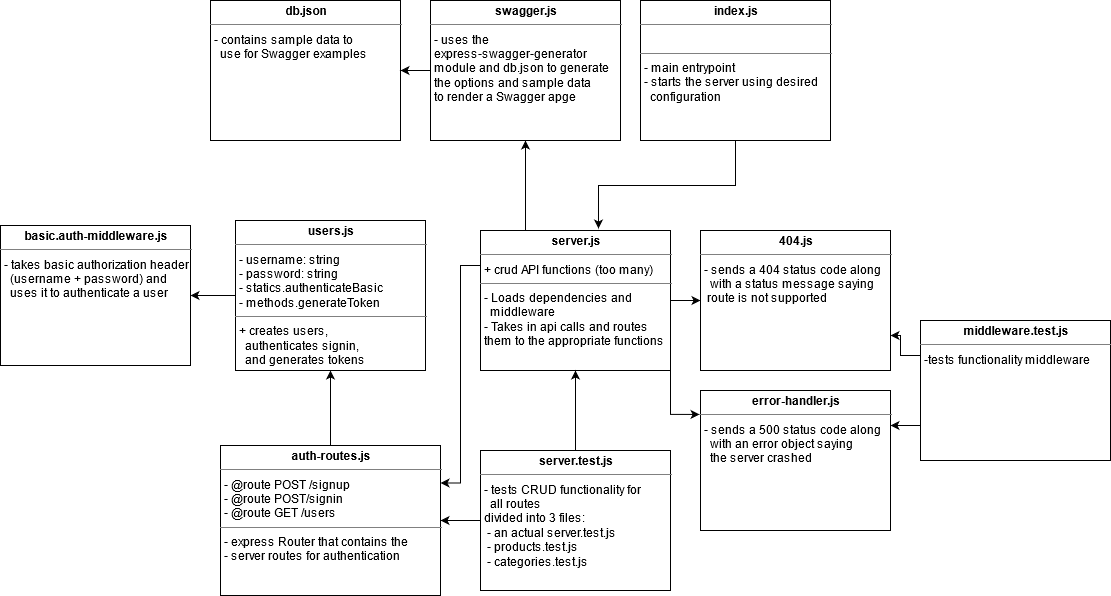

The diagram above was exported from draw.io. Its source (the exported page's mxGraphModel, read from the mxfile embedded in the PNG):
<mxGraphModel dx="2062" dy="1123" grid="1" gridSize="10" guides="1" tooltips="1" connect="1" arrows="1" fold="1" page="1" pageScale="1" pageWidth="1169" pageHeight="826" background="#ffffff" math="0" shadow="0">
  <root>
    <mxCell id="0" />
    <mxCell id="1" parent="0" />
    <mxCell id="6HCYbMGJ-Cd4r67YXehL-2" style="edgeStyle=orthogonalEdgeStyle;rounded=0;orthogonalLoop=1;jettySize=auto;html=1;exitX=0.5;exitY=1;exitDx=0;exitDy=0;entryX=0.621;entryY=-0.014;entryDx=0;entryDy=0;entryPerimeter=0;" parent="1" source="Q3TcX09BlYtKUub5XQqZ-42" target="uk9tYBDSgavBsX28dxRH-1" edge="1">
      <mxGeometry relative="1" as="geometry" />
    </mxCell>
    <mxCell id="Q3TcX09BlYtKUub5XQqZ-42" value="&lt;p style=&quot;margin: 0px ; margin-top: 4px ; text-align: center&quot;&gt;&lt;b&gt;index.js&lt;/b&gt;&lt;/p&gt;&lt;hr size=&quot;1&quot;&gt;&lt;p style=&quot;margin: 0px ; margin-left: 4px&quot;&gt;&lt;br&gt;&lt;/p&gt;&lt;hr size=&quot;1&quot;&gt;&lt;p style=&quot;margin: 0px ; margin-left: 4px&quot;&gt;- main entrypoint&lt;/p&gt;&lt;p style=&quot;margin: 0px ; margin-left: 4px&quot;&gt;- starts the server using desired&lt;br&gt;&lt;/p&gt;&lt;p style=&quot;margin: 0px ; margin-left: 4px&quot;&gt;&amp;nbsp; configuration&lt;/p&gt;" style="verticalAlign=top;align=left;overflow=fill;fontSize=12;fontFamily=Helvetica;html=1;rounded=0;shadow=0;comic=0;labelBackgroundColor=none;strokeWidth=1" parent="1" vertex="1">
      <mxGeometry x="690" y="160" width="190" height="140" as="geometry" />
    </mxCell>
    <mxCell id="vBddboIVCOBGoCwsKS9x-30" style="edgeStyle=orthogonalEdgeStyle;rounded=0;orthogonalLoop=1;jettySize=auto;html=1;exitX=0;exitY=0.25;exitDx=0;exitDy=0;entryX=1;entryY=0.75;entryDx=0;entryDy=0;" parent="1" source="FTLYbVOXodWqYQ-jX1oh-2" target="vBddboIVCOBGoCwsKS9x-1" edge="1">
      <mxGeometry relative="1" as="geometry">
        <Array as="points">
          <mxPoint x="950" y="515" />
          <mxPoint x="950" y="495" />
        </Array>
      </mxGeometry>
    </mxCell>
    <mxCell id="vBddboIVCOBGoCwsKS9x-31" style="edgeStyle=orthogonalEdgeStyle;rounded=0;orthogonalLoop=1;jettySize=auto;html=1;exitX=0;exitY=0.75;exitDx=0;exitDy=0;entryX=1;entryY=0.25;entryDx=0;entryDy=0;" parent="1" source="FTLYbVOXodWqYQ-jX1oh-2" target="vBddboIVCOBGoCwsKS9x-2" edge="1">
      <mxGeometry relative="1" as="geometry" />
    </mxCell>
    <mxCell id="FTLYbVOXodWqYQ-jX1oh-2" value="&lt;p style=&quot;margin: 0px ; margin-top: 4px ; text-align: center&quot;&gt;&lt;b&gt;middleware.test.js&lt;/b&gt;&lt;/p&gt;&lt;hr size=&quot;1&quot;&gt;&lt;p style=&quot;margin: 0px ; margin-left: 4px&quot;&gt;-tests functionality middleware&lt;/p&gt;" style="verticalAlign=top;align=left;overflow=fill;fontSize=12;fontFamily=Helvetica;html=1;rounded=0;shadow=0;comic=0;labelBackgroundColor=none;strokeWidth=1" parent="1" vertex="1">
      <mxGeometry x="970" y="480" width="190" height="140" as="geometry" />
    </mxCell>
    <mxCell id="vBddboIVCOBGoCwsKS9x-4" style="edgeStyle=orthogonalEdgeStyle;rounded=0;orthogonalLoop=1;jettySize=auto;html=1;exitX=1;exitY=0.5;exitDx=0;exitDy=0;entryX=0;entryY=0.5;entryDx=0;entryDy=0;" parent="1" source="uk9tYBDSgavBsX28dxRH-1" target="vBddboIVCOBGoCwsKS9x-1" edge="1">
      <mxGeometry relative="1" as="geometry" />
    </mxCell>
    <mxCell id="vBddboIVCOBGoCwsKS9x-7" style="edgeStyle=orthogonalEdgeStyle;rounded=0;orthogonalLoop=1;jettySize=auto;html=1;exitX=1;exitY=1;exitDx=0;exitDy=0;entryX=-0.005;entryY=0.171;entryDx=0;entryDy=0;entryPerimeter=0;" parent="1" source="uk9tYBDSgavBsX28dxRH-1" target="vBddboIVCOBGoCwsKS9x-2" edge="1">
      <mxGeometry relative="1" as="geometry" />
    </mxCell>
    <mxCell id="7VjogPhsw6sTjWg5t7e6-20" style="edgeStyle=orthogonalEdgeStyle;rounded=0;orthogonalLoop=1;jettySize=auto;html=1;exitX=0;exitY=0.25;exitDx=0;exitDy=0;entryX=1;entryY=0.25;entryDx=0;entryDy=0;" parent="1" source="uk9tYBDSgavBsX28dxRH-1" target="7VjogPhsw6sTjWg5t7e6-1" edge="1">
      <mxGeometry relative="1" as="geometry" />
    </mxCell>
    <mxCell id="6HCYbMGJ-Cd4r67YXehL-3" style="edgeStyle=orthogonalEdgeStyle;rounded=0;orthogonalLoop=1;jettySize=auto;html=1;exitX=0.25;exitY=0;exitDx=0;exitDy=0;entryX=0.5;entryY=1;entryDx=0;entryDy=0;" parent="1" source="uk9tYBDSgavBsX28dxRH-1" target="7VjogPhsw6sTjWg5t7e6-21" edge="1">
      <mxGeometry relative="1" as="geometry">
        <Array as="points">
          <mxPoint x="575" y="390" />
        </Array>
      </mxGeometry>
    </mxCell>
    <mxCell id="uk9tYBDSgavBsX28dxRH-1" value="&lt;p style=&quot;margin: 0px ; margin-top: 4px ; text-align: center&quot;&gt;&lt;b&gt;server.js&lt;/b&gt;&lt;/p&gt;&lt;hr size=&quot;1&quot;&gt;&lt;p style=&quot;margin: 0px ; margin-left: 4px&quot;&gt;+ crud API functions (too many)&lt;/p&gt;&lt;hr size=&quot;1&quot;&gt;&lt;p style=&quot;margin: 0px ; margin-left: 4px&quot;&gt;- Loads dependencies and&amp;nbsp;&lt;/p&gt;&lt;p style=&quot;margin: 0px ; margin-left: 4px&quot;&gt;&amp;nbsp; middleware&lt;/p&gt;&lt;p style=&quot;margin: 0px ; margin-left: 4px&quot;&gt;- Takes in api calls and routes&amp;nbsp;&lt;/p&gt;&lt;p style=&quot;margin: 0px ; margin-left: 4px&quot;&gt;them to the appropriate functions&lt;/p&gt;&lt;div&gt;&lt;br&gt;&lt;/div&gt;" style="verticalAlign=top;align=left;overflow=fill;fontSize=12;fontFamily=Helvetica;html=1;rounded=0;shadow=0;comic=0;labelBackgroundColor=none;strokeWidth=1" parent="1" vertex="1">
      <mxGeometry x="530" y="390" width="190" height="140" as="geometry" />
    </mxCell>
    <mxCell id="uk9tYBDSgavBsX28dxRH-5" style="edgeStyle=orthogonalEdgeStyle;rounded=0;orthogonalLoop=1;jettySize=auto;html=1;exitX=0.5;exitY=0;exitDx=0;exitDy=0;" parent="1" source="uk9tYBDSgavBsX28dxRH-2" target="uk9tYBDSgavBsX28dxRH-1" edge="1">
      <mxGeometry relative="1" as="geometry" />
    </mxCell>
    <mxCell id="6HCYbMGJ-Cd4r67YXehL-1" style="edgeStyle=orthogonalEdgeStyle;rounded=0;orthogonalLoop=1;jettySize=auto;html=1;exitX=0;exitY=0.5;exitDx=0;exitDy=0;entryX=1;entryY=0.5;entryDx=0;entryDy=0;" parent="1" source="uk9tYBDSgavBsX28dxRH-2" target="7VjogPhsw6sTjWg5t7e6-1" edge="1">
      <mxGeometry relative="1" as="geometry" />
    </mxCell>
    <mxCell id="uk9tYBDSgavBsX28dxRH-2" value="&lt;p style=&quot;margin: 0px ; margin-top: 4px ; text-align: center&quot;&gt;&lt;b&gt;server.test.js&lt;/b&gt;&lt;/p&gt;&lt;hr size=&quot;1&quot;&gt;&lt;p style=&quot;margin: 0px ; margin-left: 4px&quot;&gt;- tests CRUD functionality for&lt;/p&gt;&lt;p style=&quot;margin: 0px ; margin-left: 4px&quot;&gt;&amp;nbsp; all routes&lt;/p&gt;&lt;p style=&quot;margin: 0px ; margin-left: 4px&quot;&gt;divided into 3 files:&lt;/p&gt;&lt;p style=&quot;margin: 0px ; margin-left: 4px&quot;&gt;&amp;nbsp;- an actual server.test.js&lt;/p&gt;&lt;p style=&quot;margin: 0px ; margin-left: 4px&quot;&gt;&amp;nbsp;- products.test.js&lt;/p&gt;&lt;p style=&quot;margin: 0px ; margin-left: 4px&quot;&gt;&amp;nbsp;- categories.test.js&lt;/p&gt;" style="verticalAlign=top;align=left;overflow=fill;fontSize=12;fontFamily=Helvetica;html=1;rounded=0;shadow=0;comic=0;labelBackgroundColor=none;strokeWidth=1" parent="1" vertex="1">
      <mxGeometry x="530" y="610" width="190" height="140" as="geometry" />
    </mxCell>
    <mxCell id="vBddboIVCOBGoCwsKS9x-1" value="&lt;p style=&quot;margin: 0px ; margin-top: 4px ; text-align: center&quot;&gt;&lt;b&gt;404.js&lt;/b&gt;&lt;/p&gt;&lt;hr size=&quot;1&quot;&gt;&lt;p style=&quot;margin: 0px ; margin-left: 4px&quot;&gt;- sends a 404 status code along&lt;/p&gt;&lt;p style=&quot;margin: 0px ; margin-left: 4px&quot;&gt;&amp;nbsp; with a status message saying&lt;/p&gt;&lt;p style=&quot;margin: 0px ; margin-left: 4px&quot;&gt;&amp;nbsp;route is not supported&lt;/p&gt;" style="verticalAlign=top;align=left;overflow=fill;fontSize=12;fontFamily=Helvetica;html=1;rounded=0;shadow=0;comic=0;labelBackgroundColor=none;strokeWidth=1" parent="1" vertex="1">
      <mxGeometry x="750" y="390" width="190" height="140" as="geometry" />
    </mxCell>
    <mxCell id="vBddboIVCOBGoCwsKS9x-2" value="&lt;p style=&quot;margin: 0px ; margin-top: 4px ; text-align: center&quot;&gt;&lt;b&gt;error-handler.js&lt;/b&gt;&lt;/p&gt;&lt;hr size=&quot;1&quot;&gt;&lt;p style=&quot;margin: 0px ; margin-left: 4px&quot;&gt;- sends a 500 status code along&lt;/p&gt;&lt;p style=&quot;margin: 0px ; margin-left: 4px&quot;&gt;&amp;nbsp; with an error object saying&lt;/p&gt;&lt;p style=&quot;margin: 0px ; margin-left: 4px&quot;&gt;&amp;nbsp; the server crashed&lt;/p&gt;" style="verticalAlign=top;align=left;overflow=fill;fontSize=12;fontFamily=Helvetica;html=1;rounded=0;shadow=0;comic=0;labelBackgroundColor=none;strokeWidth=1" parent="1" vertex="1">
      <mxGeometry x="750" y="550" width="190" height="140" as="geometry" />
    </mxCell>
    <mxCell id="vBddboIVCOBGoCwsKS9x-32" value="&lt;p style=&quot;margin: 0px ; margin-top: 4px ; text-align: center&quot;&gt;&lt;b&gt;db.json&lt;/b&gt;&lt;/p&gt;&lt;hr size=&quot;1&quot;&gt;&lt;p style=&quot;margin: 0px ; margin-left: 4px&quot;&gt;- contains sample data to&lt;br&gt;&lt;/p&gt;&lt;p style=&quot;margin: 0px ; margin-left: 4px&quot;&gt;&amp;nbsp; use for Swagger examples&lt;/p&gt;" style="verticalAlign=top;align=left;overflow=fill;fontSize=12;fontFamily=Helvetica;html=1;rounded=0;shadow=0;comic=0;labelBackgroundColor=none;strokeWidth=1" parent="1" vertex="1">
      <mxGeometry x="260" y="160" width="190" height="140" as="geometry" />
    </mxCell>
    <mxCell id="6HCYbMGJ-Cd4r67YXehL-10" style="edgeStyle=orthogonalEdgeStyle;rounded=0;orthogonalLoop=1;jettySize=auto;html=1;exitX=0.5;exitY=0;exitDx=0;exitDy=0;" parent="1" source="7VjogPhsw6sTjWg5t7e6-1" target="lG4yQZ9VAHtKArdO8IIL-1" edge="1">
      <mxGeometry relative="1" as="geometry" />
    </mxCell>
    <mxCell id="7VjogPhsw6sTjWg5t7e6-1" value="&lt;p style=&quot;margin: 0px ; margin-top: 4px ; text-align: center&quot;&gt;&lt;b&gt;auth-routes.js&lt;/b&gt;&lt;/p&gt;&lt;hr size=&quot;1&quot;&gt;&lt;p style=&quot;margin: 0px ; margin-left: 4px&quot;&gt;- @route POST /signup&lt;/p&gt;&lt;p style=&quot;margin: 0px ; margin-left: 4px&quot;&gt;- @route POST/signin&lt;/p&gt;&lt;p style=&quot;margin: 0px ; margin-left: 4px&quot;&gt;- @route GET /users&lt;/p&gt;&lt;hr size=&quot;1&quot;&gt;&lt;p style=&quot;margin: 0px 0px 0px 4px&quot;&gt;- express Router that contains the&lt;/p&gt;&lt;p style=&quot;margin: 0px 0px 0px 4px&quot;&gt;- server routes for authentication&lt;/p&gt;" style="verticalAlign=top;align=left;overflow=fill;fontSize=12;fontFamily=Helvetica;html=1;rounded=0;shadow=0;comic=0;labelBackgroundColor=none;strokeWidth=1" parent="1" vertex="1">
      <mxGeometry x="270" y="605" width="220" height="150" as="geometry" />
    </mxCell>
    <mxCell id="6HCYbMGJ-Cd4r67YXehL-9" style="edgeStyle=orthogonalEdgeStyle;rounded=0;orthogonalLoop=1;jettySize=auto;html=1;exitX=0;exitY=0.5;exitDx=0;exitDy=0;entryX=1;entryY=0.5;entryDx=0;entryDy=0;" parent="1" source="7VjogPhsw6sTjWg5t7e6-21" target="vBddboIVCOBGoCwsKS9x-32" edge="1">
      <mxGeometry relative="1" as="geometry" />
    </mxCell>
    <mxCell id="7VjogPhsw6sTjWg5t7e6-21" value="&lt;p style=&quot;margin: 0px ; margin-top: 4px ; text-align: center&quot;&gt;&lt;b&gt;swagger.js&lt;/b&gt;&lt;/p&gt;&lt;hr size=&quot;1&quot;&gt;&lt;p style=&quot;margin: 0px ; margin-left: 4px&quot;&gt;- uses the&amp;nbsp;&lt;/p&gt;&lt;p style=&quot;margin: 0px ; margin-left: 4px&quot;&gt;express-swagger-generator&lt;br&gt;&lt;/p&gt;&lt;p style=&quot;margin: 0px ; margin-left: 4px&quot;&gt;module and db.json to generate&lt;/p&gt;&lt;p style=&quot;margin: 0px ; margin-left: 4px&quot;&gt;the options and sample data&lt;/p&gt;&lt;p style=&quot;margin: 0px ; margin-left: 4px&quot;&gt;to render a Swagger apge&lt;/p&gt;" style="verticalAlign=top;align=left;overflow=fill;fontSize=12;fontFamily=Helvetica;html=1;rounded=0;shadow=0;comic=0;labelBackgroundColor=none;strokeWidth=1" parent="1" vertex="1">
      <mxGeometry x="480" y="160" width="190" height="140" as="geometry" />
    </mxCell>
    <mxCell id="rjymEjxL7-CIX0oKwmtt-2" style="edgeStyle=orthogonalEdgeStyle;rounded=0;orthogonalLoop=1;jettySize=auto;html=1;exitX=0;exitY=0.5;exitDx=0;exitDy=0;" edge="1" parent="1" source="lG4yQZ9VAHtKArdO8IIL-1" target="rjymEjxL7-CIX0oKwmtt-1">
      <mxGeometry relative="1" as="geometry" />
    </mxCell>
    <mxCell id="lG4yQZ9VAHtKArdO8IIL-1" value="&lt;p style=&quot;margin: 0px ; margin-top: 4px ; text-align: center&quot;&gt;&lt;b&gt;users.js&lt;/b&gt;&lt;/p&gt;&lt;hr size=&quot;1&quot;&gt;&lt;p style=&quot;margin: 0px ; margin-left: 4px&quot;&gt;- username: string&lt;/p&gt;&lt;p style=&quot;margin: 0px ; margin-left: 4px&quot;&gt;- password: string&lt;/p&gt;&lt;p style=&quot;margin: 0px ; margin-left: 4px&quot;&gt;- statics.authenticateBasic&lt;/p&gt;&lt;p style=&quot;margin: 0px ; margin-left: 4px&quot;&gt;- methods.generateToken&lt;/p&gt;&lt;hr size=&quot;1&quot;&gt;&lt;p style=&quot;margin: 0px 0px 0px 4px&quot;&gt;&lt;span&gt;+ creates users,&lt;/span&gt;&lt;/p&gt;&lt;p style=&quot;margin: 0px 0px 0px 4px&quot;&gt;&lt;span&gt;&amp;nbsp; authenticates signin,&lt;/span&gt;&lt;/p&gt;&lt;p style=&quot;margin: 0px 0px 0px 4px&quot;&gt;&lt;span&gt;&amp;nbsp; and generates tokens&lt;/span&gt;&lt;/p&gt;" style="verticalAlign=top;align=left;overflow=fill;fontSize=12;fontFamily=Helvetica;html=1;rounded=0;shadow=0;comic=0;labelBackgroundColor=none;strokeWidth=1" parent="1" vertex="1">
      <mxGeometry x="285" y="380" width="190" height="150" as="geometry" />
    </mxCell>
    <mxCell id="rjymEjxL7-CIX0oKwmtt-1" value="&lt;p style=&quot;margin: 4px 0px 0px ; text-align: center&quot;&gt;&lt;b&gt;basic.auth-middleware.js&lt;/b&gt;&lt;/p&gt;&lt;hr size=&quot;1&quot;&gt;&lt;p style=&quot;margin: 0px 0px 0px 4px&quot;&gt;- takes basic authorization header&lt;/p&gt;&lt;p style=&quot;margin: 0px 0px 0px 4px&quot;&gt;&amp;nbsp; (username + password) and&lt;/p&gt;&lt;p style=&quot;margin: 0px 0px 0px 4px&quot;&gt;&amp;nbsp; uses it to authenticate a user&lt;/p&gt;" style="verticalAlign=top;align=left;overflow=fill;fontSize=12;fontFamily=Helvetica;html=1;rounded=0;shadow=0;comic=0;labelBackgroundColor=none;strokeWidth=1" vertex="1" parent="1">
      <mxGeometry x="50" y="385" width="190" height="140" as="geometry" />
    </mxCell>
  </root>
</mxGraphModel>